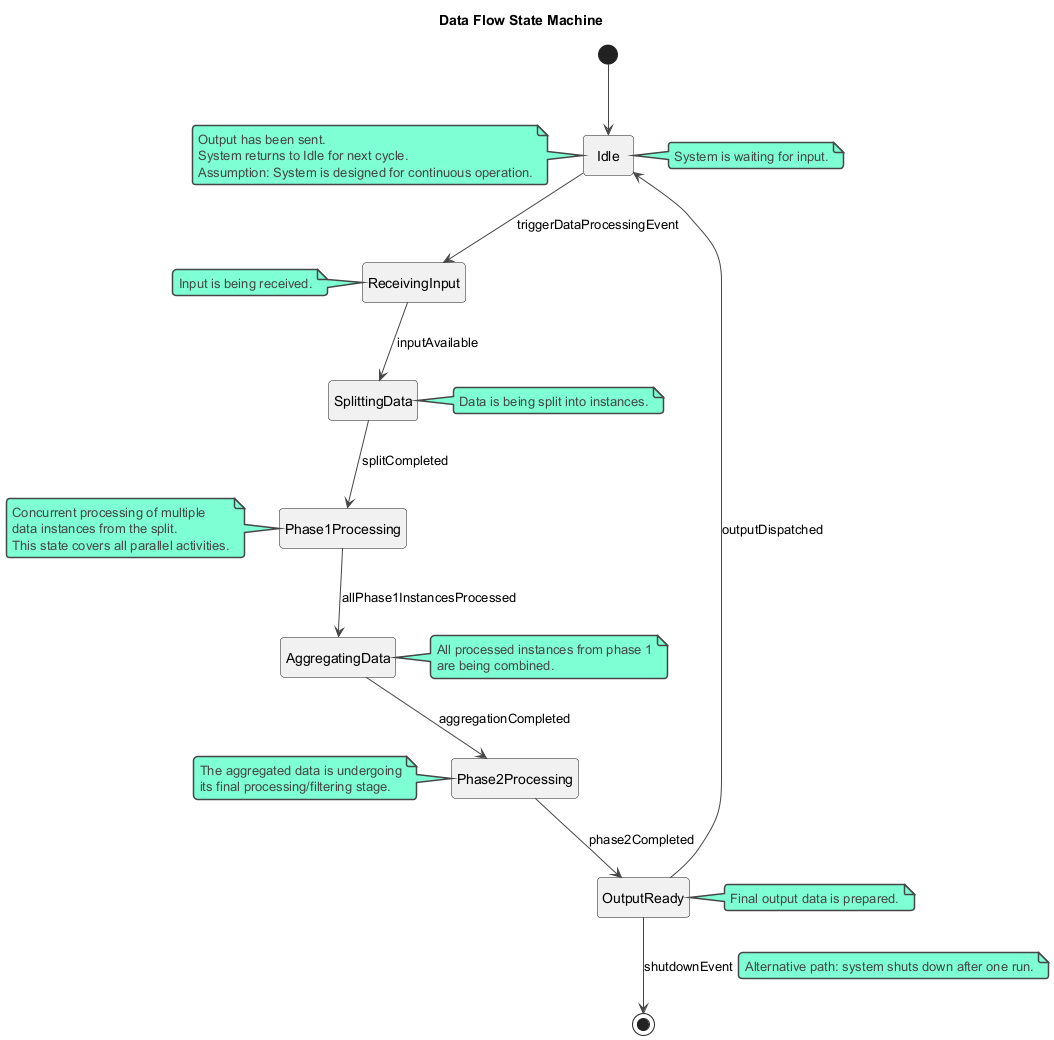

The diagram above was rendered by PlantUML. Its source (embedded in the PNG):
@startuml
!theme vibrant
title Data Flow State Machine

hide empty description

[*] --> Idle
note right of Idle: System is waiting for input.

Idle --> ReceivingInput : triggerDataProcessingEvent
note left of ReceivingInput: Input is being received.

ReceivingInput --> SplittingData : inputAvailable
note right of SplittingData: Data is being split into instances.

SplittingData --> Phase1Processing : splitCompleted
note left of Phase1Processing
  Concurrent processing of multiple
  data instances from the split.
  This state covers all parallel activities.
end note

Phase1Processing --> AggregatingData : allPhase1InstancesProcessed
note right of AggregatingData
  All processed instances from phase 1
  are being combined.
end note

AggregatingData --> Phase2Processing : aggregationCompleted
note left of Phase2Processing
  The aggregated data is undergoing
  its final processing/filtering stage.
end note

Phase2Processing --> OutputReady : phase2Completed
note right of OutputReady: Final output data is prepared.

OutputReady --> Idle : outputDispatched
note left of Idle
  Output has been sent.
  System returns to Idle for next cycle.
  Assumption: System is designed for continuous operation.
end note
OutputReady --> [*] : shutdownEvent
note right on link: Alternative path: system shuts down after one run.
@enduml